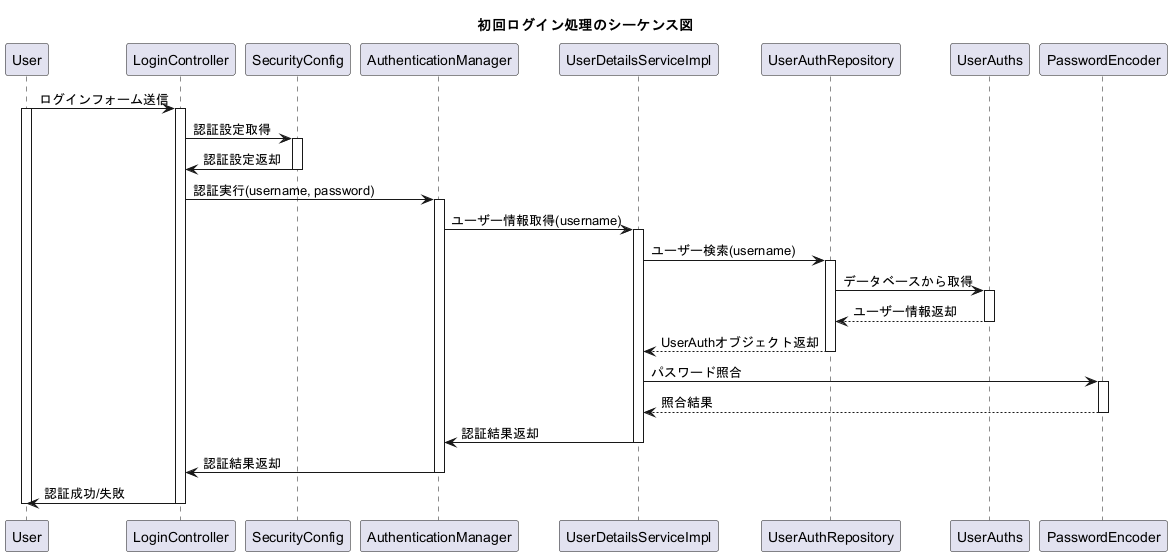

The diagram above was rendered by PlantUML. Its source (embedded in the PNG):
@startuml
!pragma charset utf-8
title 初回ログイン処理のシーケンス図

participant User
participant LoginController
participant SecurityConfig
participant AuthenticationManager
participant UserDetailsServiceImpl
participant UserAuthRepository
participant UserAuths
participant PasswordEncoder

User -> LoginController: ログインフォーム送信
activate User
activate LoginController

    LoginController -> SecurityConfig: 認証設定取得
    activate SecurityConfig

    SecurityConfig -> LoginController: 認証設定返却
    deactivate SecurityConfig

        LoginController -> AuthenticationManager: 認証実行(username, password)
        activate AuthenticationManager
        AuthenticationManager -> UserDetailsServiceImpl: ユーザー情報取得(username)

        activate UserDetailsServiceImpl
        UserDetailsServiceImpl -> UserAuthRepository: ユーザー検索(username)
        activate UserAuthRepository
        UserAuthRepository -> UserAuths: データベースから取得
        activate UserAuths
        UserAuths --> UserAuthRepository: ユーザー情報返却
        deactivate UserAuths
        UserAuthRepository --> UserDetailsServiceImpl: UserAuthオブジェクト返却
        deactivate UserAuthRepository
        UserDetailsServiceImpl -> PasswordEncoder: パスワード照合
        activate PasswordEncoder
        PasswordEncoder --> UserDetailsServiceImpl: 照合結果
        deactivate PasswordEncoder
        UserDetailsServiceImpl -> AuthenticationManager: 認証結果返却
        deactivate UserDetailsServiceImpl

    AuthenticationManager -> LoginController: 認証結果返却
    deactivate AuthenticationManager

LoginController -> User: 認証成功/失敗
deactivate LoginController
deactivate User

@enduml